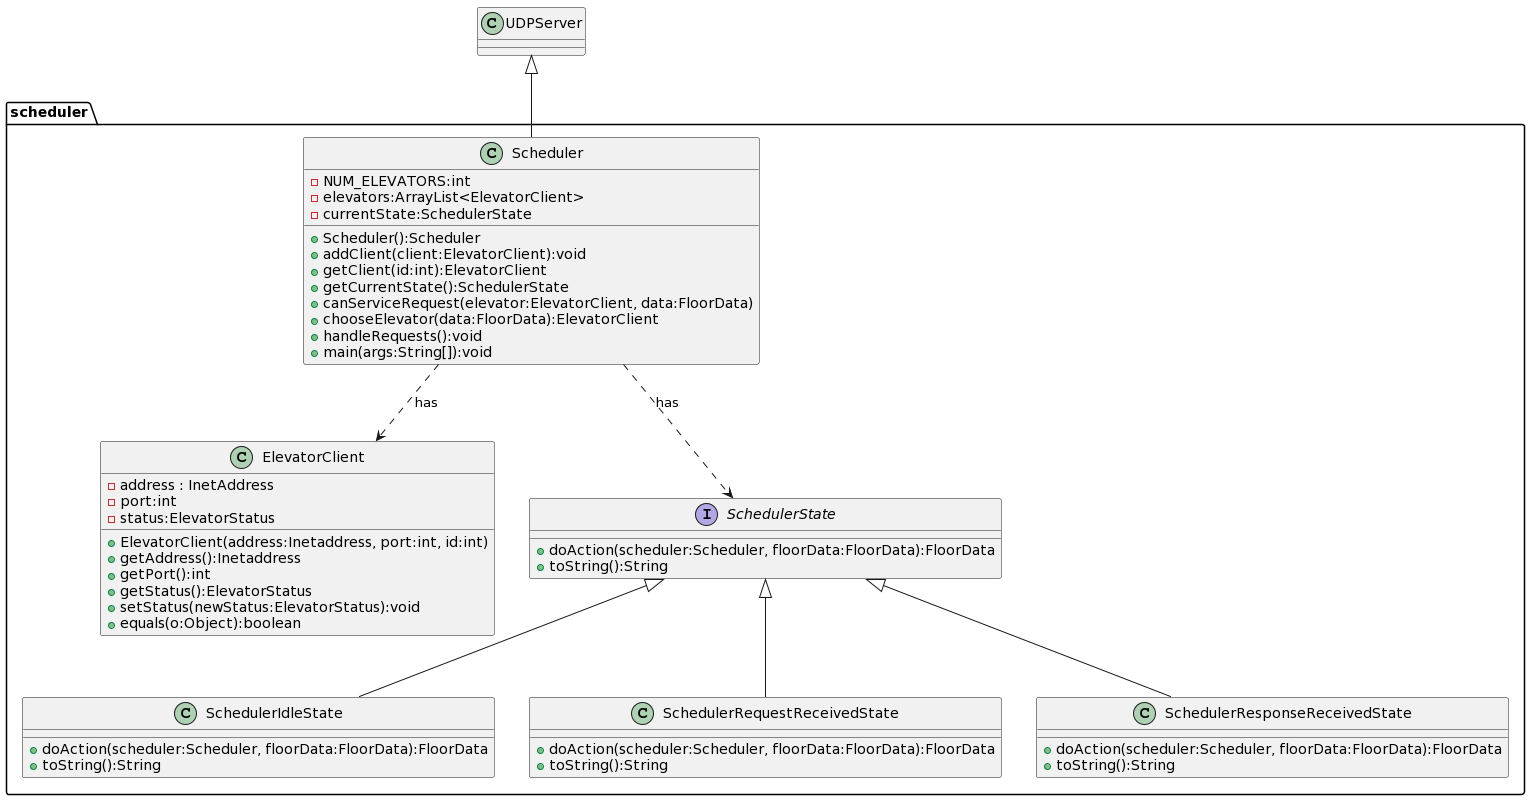

The diagram above was rendered by PlantUML. Its source (embedded in the PNG):
@startuml
class UDPServer {

}
package scheduler {

class Scheduler {
-NUM_ELEVATORS:int
-elevators:ArrayList<ElevatorClient>
-currentState:SchedulerState
+Scheduler():Scheduler
+addClient(client:ElevatorClient):void
+getClient(id:int):ElevatorClient
+getCurrentState():SchedulerState
+canServiceRequest(elevator:ElevatorClient, data:FloorData)
+chooseElevator(data:FloorData):ElevatorClient
+handleRequests():void
+main(args:String[]):void

}
class ElevatorClient {
-address : InetAddress
-port:int
-status:ElevatorStatus
+ElevatorClient(address:Inetaddress, port:int, id:int)
+getAddress():Inetaddress
+getPort():int
+getStatus():ElevatorStatus
+setStatus(newStatus:ElevatorStatus):void
+equals(o:Object):boolean

}
interface SchedulerState {
+doAction(scheduler:Scheduler, floorData:FloorData):FloorData
+toString():String
}
class SchedulerIdleState{
+doAction(scheduler:Scheduler, floorData:FloorData):FloorData
+toString():String
}
class SchedulerRequestReceivedState {
+doAction(scheduler:Scheduler, floorData:FloorData):FloorData
+toString():String
}
class SchedulerResponseReceivedState {
+doAction(scheduler:Scheduler, floorData:FloorData):FloorData
+toString():String
}
UDPServer <|-- Scheduler
Scheduler ..> ElevatorClient : has
Scheduler ..> SchedulerState : has
SchedulerState <|-- SchedulerIdleState
SchedulerState <|-- SchedulerRequestReceivedState
SchedulerState <|-- SchedulerResponseReceivedState
}
@enduml